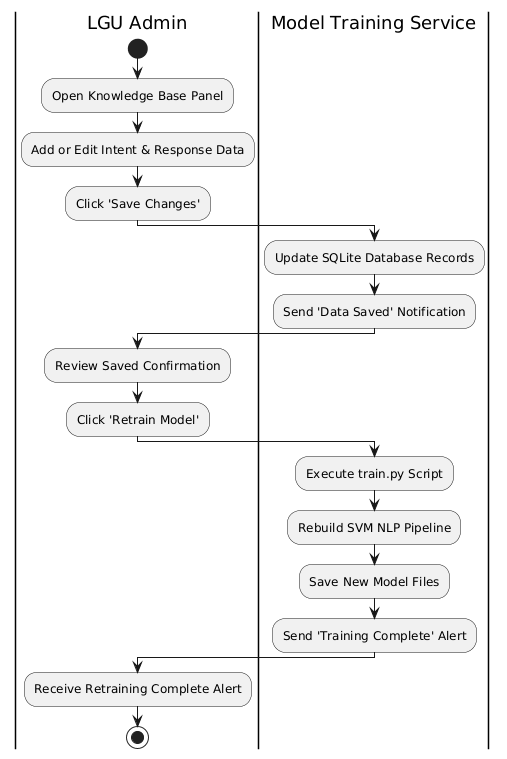

The diagram above was rendered by PlantUML. Its source (embedded in the PNG):
@startuml
|LGU Admin|
start
:Open Knowledge Base Panel;
:Add or Edit Intent & Response Data;
:Click 'Save Changes';

|Model Training Service|
:Update SQLite Database Records;
:Send 'Data Saved' Notification;

|LGU Admin|
:Review Saved Confirmation;
:Click 'Retrain Model';

|Model Training Service|
:Execute train.py Script;
:Rebuild SVM NLP Pipeline;
:Save New Model Files;
:Send 'Training Complete' Alert;

|LGU Admin|
:Receive Retraining Complete Alert;
stop
@enduml